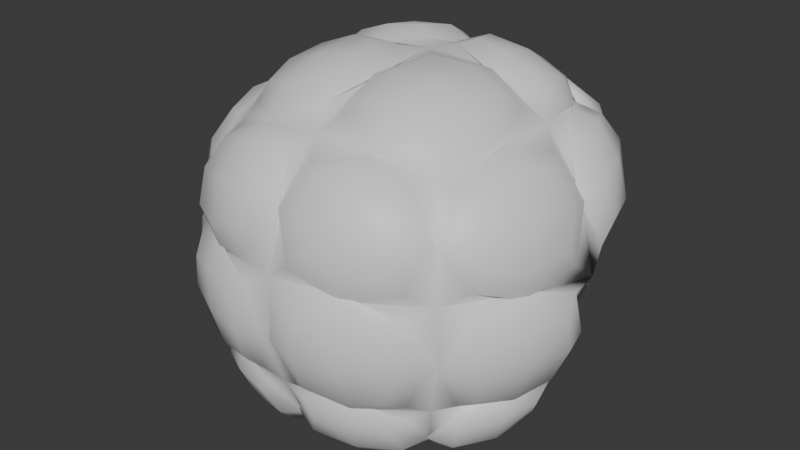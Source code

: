 # Source: hair01.blend  (saved by Blender 4.5.90; exported with 4.5.12 LTS)
import bpy
from mathutils import Matrix  # noqa: F401  (used for matrix-valued properties, if any)

bpy.ops.wm.read_factory_settings(use_empty=True)
scene = bpy.context.scene
scene.name = 'Scene'

# ---- collections
col_collection = bpy.data.collections.new('Collection'); scene.collection.children.link(col_collection)

# ---- materials (node trees are filled in below, after node groups)
mat_skin = bpy.data.materials.new('Skin')
mat_skin.diffuse_color = (0.8002, 0.5985, 0.0, 1.0)
mat_shirt = bpy.data.materials.new('Shirt')
mat_shirt.diffuse_color = (1.0, 0.0, 0.01705, 1.0)
mat_pants = bpy.data.materials.new('Pants')
mat_pants.diffuse_color = (0.0, 0.1955, 1.0, 1.0)
mat_shoes = bpy.data.materials.new('Shoes')
mat_shoes.diffuse_color = (1.0, 0.3381, 0.0, 1.0)
mat_outline = bpy.data.materials.new('Outline')
mat_outline.diffuse_color = (0.0, 0.0, 0.0, 1.0)
mat_outline.roughness = 1.0
mat_hair00 = bpy.data.materials.new('Hair00')
mat_hair00.diffuse_color = (0.05476, 0.05476, 0.05476, 1.0)
mat_hair00.roughness = 1.0

# ---- node groups
ng_geometry_nodes = bpy.data.node_groups.new('Geometry Nodes', 'GeometryNodeTree')
_s = ng_geometry_nodes.interface.new_socket(name='Geometry', in_out='OUTPUT', socket_type='NodeSocketGeometry')
_s = ng_geometry_nodes.interface.new_socket(name='Geometry', in_out='INPUT', socket_type='NodeSocketGeometry')
ng_geometry_nodes.is_modifier = True
_N = ng_geometry_nodes.nodes; _L = ng_geometry_nodes.links
n0 = _N.new('NodeGroupInput'); n0.name = 'Group Input'; n0.location = (-605, 40)
n1 = _N.new('NodeGroupOutput'); n1.name = 'Group Output'; n1.location = (964, 120)
n2 = _N.new('GeometryNodeExtrudeMesh'); n2.name = 'Extrude Mesh'; n2.location = (-178, 159)
n2.inputs[3].default_value = 0.1
n3 = _N.new('GeometryNodeInputNormal'); n3.name = 'Normal'; n3.location = (-624, -92)
n4 = _N.new('FunctionNodeRandomValue'); n4.name = 'Random Value'; n4.location = (97, -125)
n4.data_type = 'FLOAT_VECTOR'
n5 = _N.new('GeometryNodeSubdivisionSurface'); n5.name = 'Subdivision Surface'; n5.location = (340, 146)
n6 = _N.new('GeometryNodeSetMeshNormal'); n6.name = 'Set Mesh Normal'; n6.location = (584, 154)
n7 = _N.new('ShaderNodeVectorMath'); n7.name = 'Vector Math'; n7.location = (326, -109)
n8 = _N.new('ShaderNodeVectorMath'); n8.name = 'Vector Math.001'; n8.location = (-274, -224)
n8.operation = 'SCALE'
n8.inputs[0].default_value = (1.0, 1.0, 1.0)
n8.inputs[3].default_value = 0.3
n9 = _N.new('ShaderNodeVectorMath'); n9.name = 'Vector Math.002'; n9.location = (-94, -224)
n9.operation = 'SCALE'
n9.inputs[3].default_value = -1.0
n10 = _N.new('GeometryNodeViewer'); n10.name = 'Viewer'; n10.location = (781, 193)
n11 = _N.new('GeometryNodeSubdivisionSurface'); n11.name = 'Subdivision Surface.001'; n11.location = (-388, 106)
n11.inputs[1].default_value = 0
_L.new(n11.outputs[0], n2.inputs[0])
_L.new(n3.outputs[0], n2.inputs[2])
_L.new(n6.outputs[0], n1.inputs[0])
_L.new(n5.outputs[0], n6.inputs[0])
_L.new(n4.outputs[0], n7.inputs[0])
_L.new(n3.outputs[0], n7.inputs[1])
_L.new(n7.outputs[0], n6.inputs[1])
_L.new(n9.outputs[0], n4.inputs[0])
_L.new(n8.outputs[0], n9.inputs[0])
_L.new(n8.outputs[0], n4.inputs[1])
_L.new(n0.outputs[0], n11.inputs[0])
_L.new(n6.outputs[0], n10.inputs[0])
_L.new(n2.outputs[0], n5.inputs[0])
n1.is_active_output = True

# ---- material node trees
mat_skin.use_nodes = True; mat_skin.node_tree.nodes.clear()
_N = mat_skin.node_tree.nodes; _L = mat_skin.node_tree.links
n0 = _N.new('ShaderNodeBsdfPrincipled'); n0.name = 'Principled BSDF'; n0.location = (10, 300)
n1 = _N.new('ShaderNodeOutputMaterial'); n1.name = 'Material Output'; n1.location = (300, 300)
_L.new(n0.outputs[0], n1.inputs[0])
n1.is_active_output = True
mat_shirt.use_nodes = True; mat_shirt.node_tree.nodes.clear()
_N = mat_shirt.node_tree.nodes; _L = mat_shirt.node_tree.links
n0 = _N.new('ShaderNodeBsdfPrincipled'); n0.name = 'Principled BSDF'; n0.location = (10, 300)
n1 = _N.new('ShaderNodeOutputMaterial'); n1.name = 'Material Output'; n1.location = (300, 300)
_L.new(n0.outputs[0], n1.inputs[0])
n1.is_active_output = True
mat_pants.use_nodes = True; mat_pants.node_tree.nodes.clear()
_N = mat_pants.node_tree.nodes; _L = mat_pants.node_tree.links
n0 = _N.new('ShaderNodeBsdfPrincipled'); n0.name = 'Principled BSDF'; n0.location = (10, 300)
n1 = _N.new('ShaderNodeOutputMaterial'); n1.name = 'Material Output'; n1.location = (300, 300)
_L.new(n0.outputs[0], n1.inputs[0])
n1.is_active_output = True
mat_shoes.use_nodes = True; mat_shoes.node_tree.nodes.clear()
_N = mat_shoes.node_tree.nodes; _L = mat_shoes.node_tree.links
n0 = _N.new('ShaderNodeBsdfPrincipled'); n0.name = 'Principled BSDF'; n0.location = (10, 300)
n1 = _N.new('ShaderNodeOutputMaterial'); n1.name = 'Material Output'; n1.location = (300, 300)
_L.new(n0.outputs[0], n1.inputs[0])
n1.is_active_output = True
mat_outline.use_nodes = True; mat_outline.node_tree.nodes.clear()
_N = mat_outline.node_tree.nodes; _L = mat_outline.node_tree.links
n0 = _N.new('ShaderNodeBsdfPrincipled'); n0.name = 'Principled BSDF'; n0.location = (10, 300)
n1 = _N.new('ShaderNodeOutputMaterial'); n1.name = 'Material Output'; n1.location = (300, 300)
_L.new(n0.outputs[0], n1.inputs[0])
n1.is_active_output = True
mat_hair00.use_nodes = True; mat_hair00.node_tree.nodes.clear()
_N = mat_hair00.node_tree.nodes; _L = mat_hair00.node_tree.links
n0 = _N.new('ShaderNodeBsdfPrincipled'); n0.name = 'Principled BSDF'; n0.location = (-200, 100)
n1 = _N.new('ShaderNodeOutputMaterial'); n1.name = 'Material Output'; n1.location = (200, 100)
_L.new(n0.outputs[0], n1.inputs[0])
n1.is_active_output = True

# ---- world
world_world = bpy.data.worlds.new('World'); scene.world = world_world
world_world.use_nodes = True; world_world.node_tree.nodes.clear()
_N = world_world.node_tree.nodes; _L = world_world.node_tree.links
n0 = _N.new('ShaderNodeOutputWorld'); n0.name = 'World Output'; n0.location = (300, 300)
n1 = _N.new('ShaderNodeBackground'); n1.name = 'Background'; n1.location = (10, 300)
n1.inputs[0].default_value = (0.05088, 0.05088, 0.05088, 1.0)
_L.new(n1.outputs[0], n0.inputs[0])
n0.is_active_output = True
world_world.color = (0.05088, 0.05088, 0.05088)
world_world.sun_shadow_jitter_overblur = 0.0

# ---- meshes
me_player00_001 = bpy.data.meshes.new('Player00.001')
me_player00_001.from_pydata([(0.2933, -0.2937, 1.409), (0.2533, -0.2521, 1.871), (0.2512, 0.2535, 1.87), (1.937e-05, 0.308, 1.91), (0.3154, 0.06561, 1.912), (-1.504e-10, -0.3084, 1.912), (0.2066, -0.2076, 1.255), (3.568e-09, -0.404, 1.41), (0.4008, -0.01371, 1.414), (0.3196, -0.3194, 1.67), (0.3129, 0.292, 1.77), (2.937e-09, 0.07579, 2.001), (0.003598, -0.2831, 1.255), (0.3091, -0.0921, 1.331), (2.974e-10, -0.4391, 1.673), (3.691e-05, 0.3401, 1.852), (0.4515, 0.006878, 1.639), (2.634e-09, -0.2817, 1.255), (-0.2933, -0.2937, 1.409), (-0.2533, -0.2521, 1.871), (-0.2512, 0.2533, 1.87), (-0.3154, 0.06561, 1.912), (-0.2066, -0.2076, 1.255), (-0.4008, -0.01371, 1.414), (-0.3196, -0.3194, 1.67), (-0.3116, 0.2932, 1.772), (-0.003598, -0.2831, 1.255), (-0.3091, -0.0921, 1.331), (-0.4515, 0.006862, 1.639), (0.2571, -0.257, 1.43), (0.2233, -0.2237, 1.832), (0.224, 0.2232, 1.832), (-6.453e-06, 0.2725, 1.868), (0.2786, 0.06261, 1.869), (3.561e-09, -0.2724, 1.867), (0.1796, -0.1755, 1.288), (2.322e-09, -0.3533, 1.43), (0.3543, 0.004568, 1.428), (0.2793, -0.2793, 1.66), (0.273, 0.2632, 1.743), (2.078e-09, 0.07191, 1.947), (0.003145, -0.2421, 1.287), (0.271, -0.07784, 1.36), (3.412e-09, -0.3845, 1.664), (-1.23e-05, 0.2956, 1.826), (0.3987, 0.01777, 1.627), (2.634e-09, -0.241, 1.287), (-0.2571, -0.257, 1.43), (-0.2233, -0.2237, 1.832), (-0.224, 0.2233, 1.832), (-0.2786, 0.06261, 1.869), (-0.1796, -0.1755, 1.288), (-0.3543, 0.004568, 1.428), (-0.2793, -0.2793, 1.66), (-0.272, 0.2644, 1.744), (-0.003145, -0.2421, 1.287), (-0.271, -0.07784, 1.36), (-0.3987, 0.01778, 1.627)], [], [(2, 3, 11, 4), (4, 11, 5, 1), (8, 0, 6, 13), (1, 5, 14, 9), (9, 14, 7, 0), (3, 2, 10, 15), (2, 4, 16, 10), (4, 1, 9, 16), (16, 9, 0, 8), (20, 21, 11, 3), (21, 19, 5, 11), (0, 7, 17, 12, 6), (23, 27, 22, 18), (19, 24, 14, 5), (24, 18, 7, 14), (3, 15, 25, 20), (20, 25, 28, 21), (21, 28, 24, 19), (28, 23, 18, 24), (31, 33, 40, 32), (33, 30, 34, 40), (29, 35, 41, 36), (37, 42, 35, 29), (30, 38, 43, 34), (38, 29, 36, 43), (32, 44, 39, 31), (31, 39, 45, 33), (33, 45, 38, 30), (45, 37, 29, 38), (41, 46, 36), (49, 32, 40, 50), (50, 40, 34, 48), (47, 36, 55, 51), (52, 47, 51, 56), (48, 34, 43, 53), (53, 43, 36, 47), (32, 49, 54, 44), (49, 50, 57, 54), (50, 48, 53, 57), (57, 53, 47, 52), (55, 36, 46), (12, 17, 46, 41), (6, 12, 41, 35), (8, 13, 42, 37), (13, 6, 35, 42), (15, 10, 39, 44), (16, 8, 37, 45), (10, 16, 45, 39), (17, 26, 55, 46), (26, 22, 51, 55), (27, 23, 52, 56), (22, 27, 56, 51), (25, 15, 44, 54), (23, 28, 57, 52), (28, 25, 54, 57), (18, 22, 26, 17, 7)])
me_player00_001.polygons.foreach_set('use_smooth', [True] * 56)
me_player00_001.polygons.foreach_set('material_index', [5, 5, 5, 5, 5, 5, 5, 5, 5, 5, 5, 5, 5, 5, 5, 5, 5, 5, 5, 5, 5, 5, 5, 5, 5, 5, 5, 5, 5, 5, 5, 5, 5, 5, 5, 5, 5, 5, 5, 5, 5, 5, 5, 5, 5, 5, 5, 5, 5, 5, 5, 5, 5, 5, 5, 5])
me_player00_001.materials.append(mat_skin)
me_player00_001.materials.append(mat_shirt)
me_player00_001.materials.append(mat_pants)
me_player00_001.materials.append(mat_shoes)
me_player00_001.materials.append(mat_outline)
me_player00_001.materials.append(mat_hair00)
me_player00_001.update()
me_player00_002 = bpy.data.meshes.new('Player00.002')
me_player00_002.from_pydata([(0.2933, -0.2937, 1.409), (0.2533, -0.2521, 1.871), (0.2512, 0.2535, 1.87), (1.937e-05, 0.308, 1.91), (0.3154, 0.06561, 1.912), (-1.504e-10, -0.3084, 1.912), (0.2066, -0.2076, 1.255), (3.568e-09, -0.404, 1.41), (0.4008, -0.01371, 1.414), (0.3196, -0.3194, 1.67), (0.3129, 0.292, 1.77), (2.937e-09, 0.07579, 2.001), (0.3091, -0.0921, 1.331), (2.974e-10, -0.4391, 1.673), (3.691e-05, 0.3401, 1.852), (0.4515, 0.006878, 1.639), (2.634e-09, -0.2817, 1.255), (-0.2933, -0.2937, 1.409), (-0.2533, -0.2521, 1.871), (-0.2512, 0.2533, 1.87), (-0.3154, 0.06561, 1.912), (-0.2066, -0.2076, 1.255), (-0.4008, -0.01371, 1.414), (-0.3196, -0.3194, 1.67), (-0.3116, 0.2932, 1.772), (-0.3091, -0.0921, 1.331), (-0.4515, 0.006862, 1.639)], [], [(2, 3, 11, 4), (4, 11, 5, 1), (8, 0, 6, 12), (1, 5, 13, 9), (9, 13, 7, 0), (3, 2, 10, 14), (2, 4, 15, 10), (4, 1, 9, 15), (15, 9, 0, 8), (19, 20, 11, 3), (20, 18, 5, 11), (22, 25, 21, 17), (18, 23, 13, 5), (23, 17, 7, 13), (3, 14, 24, 19), (19, 24, 26, 20), (20, 26, 23, 18), (26, 22, 17, 23), (16, 7, 17, 21), (6, 0, 7, 16)])
me_player00_002.polygons.foreach_set('use_smooth', [True] * 20)
me_player00_002.polygons.foreach_set('material_index', [5, 5, 5, 5, 5, 5, 5, 5, 5, 5, 5, 5, 5, 5, 5, 5, 5, 5, 5, 5])
me_player00_002.materials.append(mat_skin)
me_player00_002.materials.append(mat_shirt)
me_player00_002.materials.append(mat_pants)
me_player00_002.materials.append(mat_shoes)
me_player00_002.materials.append(mat_outline)
me_player00_002.materials.append(mat_hair00)
me_player00_002.update()
arm_armature = bpy.data.armatures.new('Armature')  # bones are not reproduced

# ---- objects
ob_armature = bpy.data.objects.new('Armature', arm_armature)
ob_player00_001 = bpy.data.objects.new('Player00.001', me_player00_001)
ob_player00_002 = bpy.data.objects.new('Player00.002', me_player00_002)

# ---- transforms, parenting, visibility, modifiers, constraints
ob_armature.location = (0.0, 0.0, 0.0)
ob_player00_001.parent = ob_armature
ob_player00_001.location = (0.0, 0.0, 0.0)
_vg = ob_player00_001.vertex_groups.new(name='Hips')
_vg = ob_player00_001.vertex_groups.new(name='Waist')
_vg = ob_player00_001.vertex_groups.new(name='Chest')
_vg = ob_player00_001.vertex_groups.new(name='Clavicle_R')
for _i, _w in zip([6, 8, 13, 35, 37, 42], [0.06066, 0.01213, 0.1008, 0.06066, 0.01213, 0.1008]): _vg.add([_i], _w, 'REPLACE')
_vg = ob_player00_001.vertex_groups.new(name='Shoulder_R.001')
_vg = ob_player00_001.vertex_groups.new(name='Arm_R')
_vg = ob_player00_001.vertex_groups.new(name='Wrist_R')
_vg = ob_player00_001.vertex_groups.new(name='Finger1_R')
_vg = ob_player00_001.vertex_groups.new(name='Finger0_R')
_vg = ob_player00_001.vertex_groups.new(name='Thumb_R')
_vg = ob_player00_001.vertex_groups.new(name='Finger2_R')
_vg = ob_player00_001.vertex_groups.new(name='Neck')
for _i, _w in zip([6, 7, 12, 13, 17, 22, 26, 27, 35, 36, 41, 42, 46, 51, 55, 56], [0.0698, 0.0002259, 0.07552, 0.04085, 0.07619, 0.06978, 0.0755, 0.04075, 0.0698, 0.0002259, 0.07552, 0.04085, 0.07619, 0.06978, 0.0755, 0.04075]): _vg.add([_i], _w, 'REPLACE')
_vg = ob_player00_001.vertex_groups.new(name='Head')
for _i, _w in zip([0, 1, 2, 3, 4, 5, 6, 7, 8, 9, 10, 12, 13, 14, 15, 16, 17, 18, 19, 20, 21, 22, 23, 24, 25, 26, 27, 28, 29, 30, 31, 32, 33, 34, 35, 36, 37, 38, 39, 41, 42, 43, 44, 45, 46, 47, 48, 49, 50, 51, 52, 53, 54, 55, 56, 57], [0.7045, 0.09835, 0.09271, 0.06229, 0.06706, 0.07266, 0.7594, 0.7173, 0.707, 0.2276, 0.2241, 0.7858, 0.7479, 0.2244, 0.2149, 0.2187, 0.7853, 0.7045, 0.09835, 0.09271, 0.06706, 0.7593, 0.7069, 0.2276, 0.2241, 0.7858, 0.7479, 0.2187, 0.7045, 0.09835, 0.09271, 0.06229, 0.06706, 0.07266, 0.7594, 0.7173, 0.707, 0.2276, 0.2241, 0.7858, 0.7479, 0.2244, 0.2149, 0.2187, 0.7853, 0.7045, 0.09835, 0.09271, 0.06706, 0.7593, 0.7069, 0.2276, 0.2241, 0.7858, 0.7479, 0.2187]): _vg.add([_i], _w, 'REPLACE')
_vg = ob_player00_001.vertex_groups.new(name='Head_Top')
for _i, _w in zip([0, 1, 2, 3, 4, 5, 6, 7, 8, 9, 10, 11, 12, 13, 14, 15, 16, 17, 18, 19, 20, 21, 22, 23, 24, 25, 26, 27, 28, 29, 30, 31, 32, 33, 34, 35, 36, 37, 38, 39, 40, 41, 42, 43, 44, 45, 46, 47, 48, 49, 50, 51, 52, 53, 54, 55, 56, 57], [0.2422, 0.8942, 0.8999, 0.9327, 0.9277, 0.9221, 0.08649, 0.2346, 0.2358, 0.7552, 0.758, 0.9963, 0.07985, 0.08228, 0.7599, 0.768, 0.7638, 0.07931, 0.2422, 0.8943, 0.8999, 0.9277, 0.08654, 0.2358, 0.7552, 0.758, 0.07986, 0.08229, 0.7638, 0.2422, 0.8942, 0.8999, 0.9327, 0.9277, 0.9221, 0.08649, 0.2346, 0.2358, 0.7552, 0.758, 0.9963, 0.07985, 0.08228, 0.7599, 0.768, 0.7638, 0.07931, 0.2422, 0.8943, 0.8999, 0.9277, 0.08654, 0.2358, 0.7552, 0.758, 0.07986, 0.08229, 0.7638]): _vg.add([_i], _w, 'REPLACE')
_vg = ob_player00_001.vertex_groups.new(name='Clavicle_L')
for _i, _w in zip([22, 23, 27, 51, 52, 56], [0.06062, 0.0121, 0.1008, 0.06062, 0.0121, 0.1008]): _vg.add([_i], _w, 'REPLACE')
_vg = ob_player00_001.vertex_groups.new(name='Shoulder_L.001')
_vg = ob_player00_001.vertex_groups.new(name='Arm_L')
_vg = ob_player00_001.vertex_groups.new(name='Wrist_L')
_vg = ob_player00_001.vertex_groups.new(name='Finger1_L')
_vg = ob_player00_001.vertex_groups.new(name='Finger0_L')
_vg = ob_player00_001.vertex_groups.new(name='Thumb_L')
_vg = ob_player00_001.vertex_groups.new(name='Finger2_L')
_vg = ob_player00_001.vertex_groups.new(name='Hip_R')
_vg = ob_player00_001.vertex_groups.new(name='UpperLeg_R')
_vg = ob_player00_001.vertex_groups.new(name='LowerLeg_R')
_vg = ob_player00_001.vertex_groups.new(name='Foot_R')
_vg = ob_player00_001.vertex_groups.new(name='Hip_L')
_vg = ob_player00_001.vertex_groups.new(name='UpperLeg_L')
_vg = ob_player00_001.vertex_groups.new(name='LowerLeg_L')
_vg = ob_player00_001.vertex_groups.new(name='Foot_L')
_m = ob_player00_001.modifiers.new('Armature', 'ARMATURE')
_m.object = ob_armature
ob_player00_002.parent = ob_armature
ob_player00_002.location = (0.0, 0.0, 0.0)
_vg = ob_player00_002.vertex_groups.new(name='Hips')
_vg = ob_player00_002.vertex_groups.new(name='Waist')
_vg = ob_player00_002.vertex_groups.new(name='Chest')
_vg = ob_player00_002.vertex_groups.new(name='Clavicle_R')
for _i, _w in zip([6, 8, 12], [0.06066, 0.01213, 0.1008]): _vg.add([_i], _w, 'REPLACE')
_vg = ob_player00_002.vertex_groups.new(name='Shoulder_R.001')
_vg = ob_player00_002.vertex_groups.new(name='Arm_R')
_vg = ob_player00_002.vertex_groups.new(name='Wrist_R')
_vg = ob_player00_002.vertex_groups.new(name='Finger1_R')
_vg = ob_player00_002.vertex_groups.new(name='Finger0_R')
_vg = ob_player00_002.vertex_groups.new(name='Thumb_R')
_vg = ob_player00_002.vertex_groups.new(name='Finger2_R')
_vg = ob_player00_002.vertex_groups.new(name='Neck')
for _i, _w in zip([6, 7, 12, 16, 21, 25], [0.0698, 0.0002259, 0.04085, 0.07619, 0.06978, 0.04075]): _vg.add([_i], _w, 'REPLACE')
_vg = ob_player00_002.vertex_groups.new(name='Head')
for _i, _w in zip([0, 1, 2, 3, 4, 5, 6, 7, 8, 9, 10, 12, 13, 14, 15, 16, 17, 18, 19, 20, 21, 22, 23, 24, 25, 26], [0.7045, 0.09835, 0.09271, 0.06229, 0.06706, 0.07266, 0.7594, 0.7173, 0.707, 0.2276, 0.2241, 0.7479, 0.2244, 0.2149, 0.2187, 0.7853, 0.7045, 0.09835, 0.09271, 0.06706, 0.7593, 0.7069, 0.2276, 0.2241, 0.7479, 0.2187]): _vg.add([_i], _w, 'REPLACE')
_vg = ob_player00_002.vertex_groups.new(name='Head_Top')
for _i, _w in zip([0, 1, 2, 3, 4, 5, 6, 7, 8, 9, 10, 11, 12, 13, 14, 15, 16, 17, 18, 19, 20, 21, 22, 23, 24, 25, 26], [0.2422, 0.8942, 0.8999, 0.9327, 0.9277, 0.9221, 0.08649, 0.2346, 0.2358, 0.7552, 0.758, 0.9963, 0.08228, 0.7599, 0.768, 0.7638, 0.07931, 0.2422, 0.8943, 0.8999, 0.9277, 0.08654, 0.2358, 0.7552, 0.758, 0.08229, 0.7638]): _vg.add([_i], _w, 'REPLACE')
_vg = ob_player00_002.vertex_groups.new(name='Clavicle_L')
for _i, _w in zip([21, 22, 25], [0.06062, 0.0121, 0.1008]): _vg.add([_i], _w, 'REPLACE')
_vg = ob_player00_002.vertex_groups.new(name='Shoulder_L.001')
_vg = ob_player00_002.vertex_groups.new(name='Arm_L')
_vg = ob_player00_002.vertex_groups.new(name='Wrist_L')
_vg = ob_player00_002.vertex_groups.new(name='Finger1_L')
_vg = ob_player00_002.vertex_groups.new(name='Finger0_L')
_vg = ob_player00_002.vertex_groups.new(name='Thumb_L')
_vg = ob_player00_002.vertex_groups.new(name='Finger2_L')
_vg = ob_player00_002.vertex_groups.new(name='Hip_R')
_vg = ob_player00_002.vertex_groups.new(name='UpperLeg_R')
_vg = ob_player00_002.vertex_groups.new(name='LowerLeg_R')
_vg = ob_player00_002.vertex_groups.new(name='Foot_R')
_vg = ob_player00_002.vertex_groups.new(name='Hip_L')
_vg = ob_player00_002.vertex_groups.new(name='UpperLeg_L')
_vg = ob_player00_002.vertex_groups.new(name='LowerLeg_L')
_vg = ob_player00_002.vertex_groups.new(name='Foot_L')
_m = ob_player00_002.modifiers.new('Armature', 'ARMATURE')
_m.object = ob_armature
_m = ob_player00_002.modifiers.new('GeometryNodes', 'NODES')
_m.node_group = ng_geometry_nodes
_m = ob_player00_002.modifiers.new('Solidify', 'SOLIDIFY')
_m.thickness = 0.05
_m.offset = 1.0
_m.use_even_offset = True
_m = ob_player00_002.modifiers.new('Solidify.001', 'SOLIDIFY')
_m.thickness = 0.025
_m.offset = 1.0
_m.material_offset = -1
_m.material_offset_rim = -1
_m.use_flip_normals = True

# ---- collection membership
col_collection.objects.link(ob_armature)
col_collection.objects.link(ob_player00_001)
col_collection.objects.link(ob_player00_002)

# ---- scene / render settings (as saved in the file)
scene.frame_start = 1; scene.frame_end = 250; scene.frame_set(19)
scene.render.engine = 'BLENDER_EEVEE_NEXT'
bpy.context.view_layer.update()

# ---- added for rendering (the .blend has no active camera and no usable light): camera, sun
cam_auto = bpy.data.cameras.new('AutoCamera')
cam_auto.lens = 50.0
cam_auto.sensor_width = 36.0
cam_auto.clip_end = 1000.0
ob_auto_camera = bpy.data.objects.new('AutoCamera', cam_auto)
scene.collection.objects.link(ob_auto_camera)
ob_auto_camera.location = (1.63898, -2.01352, 2.94439)
ob_auto_camera.rotation_euler = (1.09748, -7.21219e-08, 0.694738)
scene.camera = ob_auto_camera
light_auto_sun = bpy.data.lights.new('AutoSun', 'SUN')
light_auto_sun.energy = 3.0
light_auto_sun.angle = 0.0523599
ob_auto_sun = bpy.data.objects.new('AutoSun', light_auto_sun)
scene.collection.objects.link(ob_auto_sun)
ob_auto_sun.rotation_euler = (0.872665, 0.174533, 0.523599)
bpy.context.view_layer.update()
